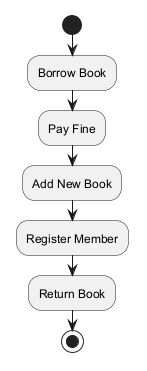

The diagram above was rendered by PlantUML. Its source (embedded in the PNG):
@startuml
skinparam backgroundColor #FFFFFF
skinparam classBackgroundColor #F3E5F5
skinparam classBorderColor #6A1B9A
start
:Borrow Book;
:Pay Fine;
:Add New Book;
:Register Member;
:Return Book;
stop
@enduml